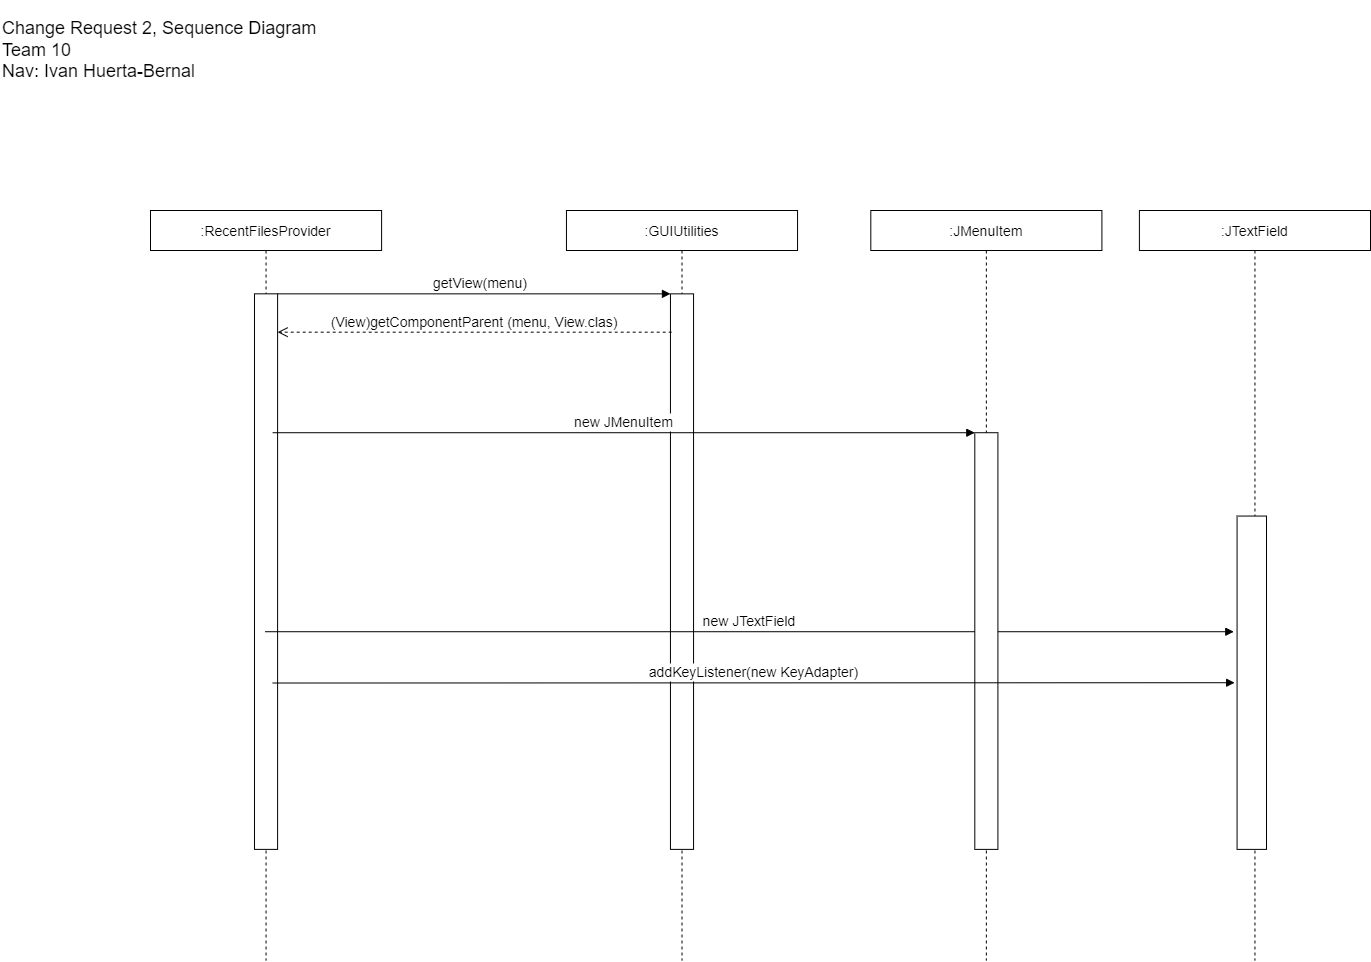

The diagram above was exported from draw.io. Its source (the exported page's mxGraphModel, read from the mxfile embedded in the PNG):
<mxGraphModel dx="1857" dy="1419" grid="1" gridSize="10" guides="1" tooltips="1" connect="1" arrows="1" fold="1" page="1" pageScale="1" pageWidth="850" pageHeight="1100" math="0" shadow="0">
  <root>
    <mxCell id="0" />
    <mxCell id="1" parent="0" />
    <mxCell id="B2oQSEZfVPR0pIBKv_4K-12" value="" style="group" vertex="1" connectable="0" parent="1">
      <mxGeometry x="260" y="270" width="1220" height="750" as="geometry" />
    </mxCell>
    <mxCell id="3nuBFxr9cyL0pnOWT2aG-1" value=":RecentFilesProvider" style="shape=umlLifeline;perimeter=lifelinePerimeter;container=1;collapsible=0;recursiveResize=0;rounded=0;shadow=0;strokeWidth=1;fontSize=14;" parent="B2oQSEZfVPR0pIBKv_4K-12" vertex="1">
      <mxGeometry width="231.09787949444106" height="750" as="geometry" />
    </mxCell>
    <mxCell id="3nuBFxr9cyL0pnOWT2aG-2" value="" style="points=[];perimeter=orthogonalPerimeter;rounded=0;shadow=0;strokeWidth=1;fontSize=14;" parent="3nuBFxr9cyL0pnOWT2aG-1" vertex="1">
      <mxGeometry x="103.99343533909077" y="83.33333333333333" width="23.111008816259545" height="555.5555555555555" as="geometry" />
    </mxCell>
    <mxCell id="3nuBFxr9cyL0pnOWT2aG-5" value=":GUIUtilities" style="shape=umlLifeline;perimeter=lifelinePerimeter;container=1;collapsible=0;recursiveResize=0;rounded=0;shadow=0;strokeWidth=1;fontSize=14;" parent="B2oQSEZfVPR0pIBKv_4K-12" vertex="1">
      <mxGeometry x="415.9615326882086" width="231.09787949444106" height="750" as="geometry" />
    </mxCell>
    <mxCell id="3nuBFxr9cyL0pnOWT2aG-6" value="" style="points=[];perimeter=orthogonalPerimeter;rounded=0;shadow=0;strokeWidth=1;fontSize=14;" parent="3nuBFxr9cyL0pnOWT2aG-5" vertex="1">
      <mxGeometry x="103.99343533909077" y="83.34722222222221" width="23.111008816259545" height="555.5416666666666" as="geometry" />
    </mxCell>
    <mxCell id="3nuBFxr9cyL0pnOWT2aG-7" value="(View)getComponentParent (menu, View.clas)" style="verticalAlign=bottom;endArrow=open;dashed=1;endSize=8;shadow=0;strokeWidth=1;exitX=0.054;exitY=0.069;exitDx=0;exitDy=0;exitPerimeter=0;fontSize=14;" parent="B2oQSEZfVPR0pIBKv_4K-12" source="3nuBFxr9cyL0pnOWT2aG-6" target="3nuBFxr9cyL0pnOWT2aG-2" edge="1">
      <mxGeometry relative="1" as="geometry">
        <mxPoint x="358.1936031725382" y="613.8888888888889" as="targetPoint" />
      </mxGeometry>
    </mxCell>
    <mxCell id="3nuBFxr9cyL0pnOWT2aG-8" value="getView(menu)" style="verticalAlign=bottom;endArrow=block;entryX=0;entryY=0;shadow=0;strokeWidth=1;fontSize=14;" parent="B2oQSEZfVPR0pIBKv_4K-12" source="3nuBFxr9cyL0pnOWT2aG-2" target="3nuBFxr9cyL0pnOWT2aG-6" edge="1">
      <mxGeometry x="0.0311" relative="1" as="geometry">
        <mxPoint x="358.1936031725382" y="314.8148148148147" as="sourcePoint" />
        <mxPoint as="offset" />
      </mxGeometry>
    </mxCell>
    <mxCell id="3nuBFxr9cyL0pnOWT2aG-9" value="new JTextField" style="verticalAlign=bottom;endArrow=block;shadow=0;strokeWidth=1;entryX=-0.111;entryY=0.347;entryDx=0;entryDy=0;entryPerimeter=0;fontSize=14;" parent="B2oQSEZfVPR0pIBKv_4K-12" source="3nuBFxr9cyL0pnOWT2aG-1" target="B2oQSEZfVPR0pIBKv_4K-9" edge="1">
      <mxGeometry relative="1" as="geometry">
        <mxPoint x="134.29534969828578" y="305.55555555555554" as="sourcePoint" />
        <mxPoint x="1074.3627975862862" y="194.44444444444443" as="targetPoint" />
      </mxGeometry>
    </mxCell>
    <mxCell id="B2oQSEZfVPR0pIBKv_4K-6" value=":JMenuItem" style="shape=umlLifeline;perimeter=lifelinePerimeter;container=1;collapsible=0;recursiveResize=0;rounded=0;shadow=0;strokeWidth=1;fontSize=14;" vertex="1" parent="B2oQSEZfVPR0pIBKv_4K-12">
      <mxGeometry x="720.3114211089874" width="231.09787949444106" height="750" as="geometry" />
    </mxCell>
    <mxCell id="B2oQSEZfVPR0pIBKv_4K-7" value="" style="points=[];perimeter=orthogonalPerimeter;rounded=0;shadow=0;strokeWidth=1;fontSize=14;" vertex="1" parent="B2oQSEZfVPR0pIBKv_4K-6">
      <mxGeometry x="103.99343533909077" y="222.22222222222223" width="23.111008816259545" height="416.66666666666663" as="geometry" />
    </mxCell>
    <mxCell id="B2oQSEZfVPR0pIBKv_4K-10" value="addKeyListener(new KeyAdapter)" style="verticalAlign=bottom;endArrow=block;shadow=0;strokeWidth=1;exitX=1.1;exitY=0.149;exitDx=0;exitDy=0;exitPerimeter=0;entryX=0.166;entryY=0;entryDx=0;entryDy=0;entryPerimeter=0;fontSize=14;" edge="1" parent="B2oQSEZfVPR0pIBKv_4K-6">
      <mxGeometry relative="1" as="geometry">
        <mxPoint x="-598.2299718514429" y="472.5208333333332" as="sourcePoint" />
        <mxPoint x="363.8210701598137" y="472.22222222222223" as="targetPoint" />
      </mxGeometry>
    </mxCell>
    <mxCell id="B2oQSEZfVPR0pIBKv_4K-11" value="new JMenuItem" style="verticalAlign=bottom;endArrow=block;shadow=0;strokeWidth=1;fontSize=14;" edge="1" parent="B2oQSEZfVPR0pIBKv_4K-6" target="B2oQSEZfVPR0pIBKv_4K-7">
      <mxGeometry relative="1" as="geometry">
        <mxPoint x="-598.2299718514431" y="222.22222222222223" as="sourcePoint" />
        <mxPoint x="358.9376028980579" y="222.22222222222223" as="targetPoint" />
      </mxGeometry>
    </mxCell>
    <mxCell id="B2oQSEZfVPR0pIBKv_4K-8" value=":JTextField" style="shape=umlLifeline;perimeter=lifelinePerimeter;container=1;collapsible=0;recursiveResize=0;rounded=0;shadow=0;strokeWidth=1;fontSize=14;" vertex="1" parent="B2oQSEZfVPR0pIBKv_4K-12">
      <mxGeometry x="988.902120505559" width="231.09787949444106" height="750" as="geometry" />
    </mxCell>
    <mxCell id="B2oQSEZfVPR0pIBKv_4K-9" value="" style="points=[];perimeter=orthogonalPerimeter;rounded=0;shadow=0;strokeWidth=1;fontSize=14;" vertex="1" parent="B2oQSEZfVPR0pIBKv_4K-8">
      <mxGeometry x="97.66934523511694" y="305.55555555555554" width="29.435098920233365" height="333.3333333333333" as="geometry" />
    </mxCell>
    <mxCell id="B2oQSEZfVPR0pIBKv_4K-13" value="&lt;font style=&quot;font-size: 18px&quot;&gt;Change Request 2, Sequence Diagram&lt;br&gt;Team 10&lt;br&gt;Nav: Ivan Huerta-Bernal&lt;br&gt;&lt;/font&gt;" style="text;html=1;strokeColor=none;fillColor=none;align=left;verticalAlign=middle;whiteSpace=wrap;rounded=0;fontSize=14;" vertex="1" parent="1">
      <mxGeometry x="110" y="60" width="390" height="100" as="geometry" />
    </mxCell>
  </root>
</mxGraphModel>